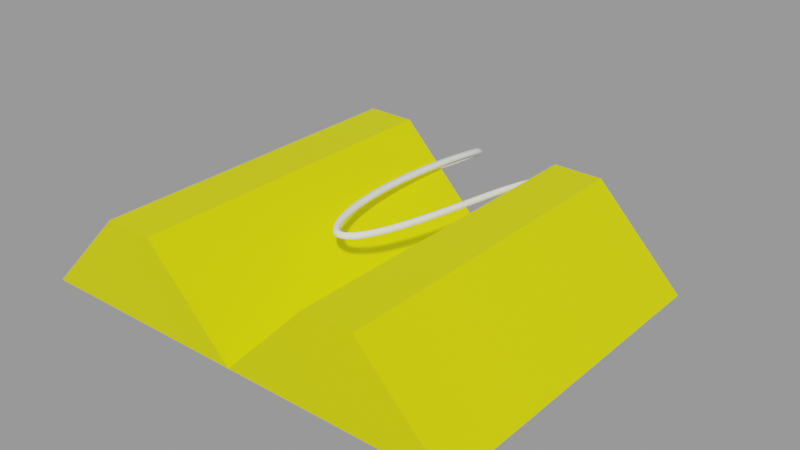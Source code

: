 # Source: chocks-stowed.blend  (saved by Blender 2.83.18; exported with 4.5.12 LTS)
import bpy
from mathutils import Matrix  # noqa: F401  (used for matrix-valued properties, if any)

bpy.ops.wm.read_factory_settings(use_empty=True)
scene = bpy.context.scene
scene.name = 'Empty'

# ---- materials (node trees are filled in below, after node groups)
mat_chockmaterial = bpy.data.materials.new('ChockMaterial')
mat_chockmaterial.use_transparent_shadow = False
mat_stringmaterial = bpy.data.materials.new('StringMaterial')
mat_stringmaterial.use_transparent_shadow = False

# ---- node groups
ng_auto_smooth = bpy.data.node_groups.new('Auto Smooth', 'GeometryNodeTree')
_s = ng_auto_smooth.interface.new_socket(name='Geometry', in_out='OUTPUT', socket_type='NodeSocketGeometry')
_s = ng_auto_smooth.interface.new_socket(name='Geometry', in_out='INPUT', socket_type='NodeSocketGeometry')
_s = ng_auto_smooth.interface.new_socket(name='Angle', in_out='INPUT', socket_type='NodeSocketFloat')
_s.subtype = 'ANGLE'
_s.min_value = 0.0
_s.max_value = 3.142
ng_auto_smooth.is_modifier = True
_N = ng_auto_smooth.nodes; _L = ng_auto_smooth.links
n0 = _N.new('NodeGroupOutput'); n0.name = 'Group Output'; n0.location = (480, -100)
n1 = _N.new('NodeGroupInput'); n1.name = 'Group Input'; n1.location = (-420, -300)
n2 = _N.new('NodeGroupInput'); n2.name = 'Group Input.001'; n2.location = (-60, -100)
n3 = _N.new('GeometryNodeSetShadeSmooth'); n3.name = 'Set Shade Smooth'; n3.location = (120, -100)
n3.domain = 'EDGE'
n4 = _N.new('GeometryNodeSetShadeSmooth'); n4.name = 'Set Shade Smooth.001'; n4.location = (300, -100)
n5 = _N.new('GeometryNodeInputMeshEdgeAngle'); n5.name = 'Edge Angle'; n5.location = (-420, -220)
n6 = _N.new('GeometryNodeInputEdgeSmooth'); n6.name = 'Is Edge Smooth'; n6.location = (-60, -160)
n7 = _N.new('GeometryNodeInputShadeSmooth'); n7.name = 'Is Face Smooth'; n7.location = (-240, -340)
n8 = _N.new('FunctionNodeBooleanMath'); n8.name = 'Boolean Math'; n8.location = (-60, -220)
n9 = _N.new('FunctionNodeCompare'); n9.name = 'Compare'; n9.location = (-240, -180)
n9.operation = 'LESS_EQUAL'
_L.new(n5.outputs[0], n9.inputs[0])
_L.new(n4.outputs[0], n0.inputs[0])
_L.new(n1.outputs[1], n9.inputs[1])
_L.new(n9.outputs[0], n8.inputs[0])
_L.new(n7.outputs[0], n8.inputs[1])
_L.new(n2.outputs[0], n3.inputs[0])
_L.new(n6.outputs[0], n3.inputs[1])
_L.new(n3.outputs[0], n4.inputs[0])
_L.new(n8.outputs[0], n3.inputs[2])
n0.is_active_output = True

# ---- material node trees
mat_chockmaterial.use_nodes = True; mat_chockmaterial.node_tree.nodes.clear()
_N = mat_chockmaterial.node_tree.nodes; _L = mat_chockmaterial.node_tree.links
n0 = _N.new('ShaderNodeBsdfPrincipled'); n0.name = 'Principled BSDF'; n0.location = (10, 300)
n0.distribution = 'GGX'
n0.subsurface_method = 'BURLEY'
n0.inputs[0].default_value = (1.0, 1.0, 0.0, 1.0)
n0.inputs[1].default_value = 0.3
n0.inputs[3].default_value = 1.45
n0.inputs[13].default_value = 0.3
n0.inputs[27].default_value = (0.0, 0.0, 0.0, 1.0)
n0.inputs[28].default_value = 1.0
n1 = _N.new('ShaderNodeOutputMaterial'); n1.name = 'Material Output'; n1.location = (300, 300)
_L.new(n0.outputs[0], n1.inputs[0])
n1.is_active_output = True
mat_stringmaterial.use_nodes = True; mat_stringmaterial.node_tree.nodes.clear()
_N = mat_stringmaterial.node_tree.nodes; _L = mat_stringmaterial.node_tree.links
n0 = _N.new('ShaderNodeBsdfPrincipled'); n0.name = 'Principled BSDF'; n0.location = (10, 300)
n0.distribution = 'GGX'
n0.subsurface_method = 'BURLEY'
n0.inputs[0].default_value = (1.0, 1.0, 1.0, 1.0)
n0.inputs[3].default_value = 1.45
n0.inputs[27].default_value = (0.0, 0.0, 0.0, 1.0)
n0.inputs[28].default_value = 1.0
n1 = _N.new('ShaderNodeOutputMaterial'); n1.name = 'Material Output'; n1.location = (300, 300)
_L.new(n0.outputs[0], n1.inputs[0])
n1.is_active_output = True

# ---- meshes
me_cube_007 = bpy.data.meshes.new('Cube.007')
me_cube_007.from_pydata([(-0.1, -0.15, 0.0), (-0.1, 0.15, 0.0), (0.1, -0.15, 0.0), (0.1, 0.15, 0.0), (0.02188, -0.15, 0.08), (-0.02188, -0.15, 0.08), (-0.02188, 0.15, 0.08), (0.02188, 0.15, 0.08)], [], [(1, 6, 7, 3), (2, 4, 5, 0), (0, 5, 6, 1), (1, 3, 2, 0), (6, 5, 4, 7), (3, 7, 4, 2)])
_uv = me_cube_007.uv_layers.new(name='UVMap')
_uv.uv.foreach_set('vector', [0.375, 0.25, 0.5472, 0.4222, 0.5472, 0.5, 0.375, 0.5, 0.375, 0.75, 0.5472, 0.9222, 0.5472, 1.0, 0.375, 1.0, 0.375, 0.0, 0.5472, 0.0, 0.5472, 0.25, 0.375, 0.25, 0.125, 0.5, 0.375, 0.5, 0.375, 0.75, 0.125, 0.75, 0.5472, 0.25, 0.5472, 0.0, 0.625, 0.0, 0.625, 0.25, 0.375, 0.5, 0.5472, 0.5, 0.5472, 0.75, 0.375, 0.75])
me_cube_007.materials.append(mat_chockmaterial)
me_cube_007.use_remesh_fix_poles = True
me_cube_007.use_remesh_preserve_attributes = False
me_cube_007.use_mirror_vertex_groups = False
me_cube_007.update()
me_cube_009 = bpy.data.meshes.new('Cube.009')
me_cube_009.from_pydata([(-0.1, -0.15, 0.0), (-0.1, 0.15, 0.0), (0.1, -0.15, 0.0), (0.1, 0.15, 0.0), (0.02188, -0.15, 0.08), (-0.02188, -0.15, 0.08), (-0.02188, 0.15, 0.08), (0.02188, 0.15, 0.08)], [], [(1, 6, 7, 3), (2, 4, 5, 0), (0, 5, 6, 1), (1, 3, 2, 0), (6, 5, 4, 7), (3, 7, 4, 2)])
_uv = me_cube_009.uv_layers.new(name='UVMap')
_uv.uv.foreach_set('vector', [0.375, 0.25, 0.5472, 0.4222, 0.5472, 0.5, 0.375, 0.5, 0.375, 0.75, 0.5472, 0.9222, 0.5472, 1.0, 0.375, 1.0, 0.375, 0.0, 0.5472, 0.0, 0.5472, 0.25, 0.375, 0.25, 0.125, 0.5, 0.375, 0.5, 0.375, 0.75, 0.125, 0.75, 0.5472, 0.25, 0.5472, 0.0, 0.625, 0.0, 0.625, 0.25, 0.375, 0.5, 0.5472, 0.5, 0.5472, 0.75, 0.375, 0.75])
me_cube_009.materials.append(mat_chockmaterial)
me_cube_009.use_remesh_fix_poles = True
me_cube_009.use_remesh_preserve_attributes = False
me_cube_009.use_mirror_vertex_groups = False
me_cube_009.update()
me_nurbspath = bpy.data.meshes.new('NurbsPath')
me_nurbspath.from_pydata([(-0.1024, 0.1506, -0.0025), (-0.09755, 0.1495, -0.0025), (-0.09757, 0.1494, 0.0025), (-0.1024, 0.1505, 0.0025), (-0.09813, 0.1701, -0.00226), (-0.09328, 0.1689, -0.002262), (-0.0933, 0.1688, 0.002736), (-0.09816, 0.17, 0.002739), (-0.0937, 0.1866, -0.00158), (-0.08891, 0.1852, -0.001592), (-0.08898, 0.1849, 0.0034), (-0.09377, 0.1864, 0.003412), (-0.08921, 0.2004, -0.0005168), (-0.08452, 0.1987, -0.0005518), (-0.08464, 0.1982, 0.004426), (-0.08934, 0.1999, 0.004461), (-0.08471, 0.2115, 0.0008788), (-0.08016, 0.2095, 0.0007986), (-0.08038, 0.2088, 0.005747), (-0.08493, 0.2108, 0.005828), (-0.08022, 0.2203, 0.002568), (-0.07589, 0.2178, 0.002402), (-0.07625, 0.2169, 0.007296), (-0.08058, 0.2194, 0.007462), (-0.07573, 0.227, 0.004532), (-0.07177, 0.224, 0.004203), (-0.07237, 0.2227, 0.00899), (-0.07633, 0.2257, 0.009319), (-0.07121, 0.2318, 0.006776), (-0.06786, 0.2281, 0.006142), (-0.06886, 0.2264, 0.01073), (-0.07221, 0.2301, 0.01136), (-0.0666, 0.2347, 0.009325), (-0.0642, 0.2304, 0.008163), (-0.06582, 0.2284, 0.01241), (-0.06823, 0.2326, 0.01357), (-0.06201, 0.2356, 0.01213), (-0.06082, 0.2311, 0.01023), (-0.06324, 0.2289, 0.01399), (-0.06443, 0.2334, 0.01589), (-0.05771, 0.2347, 0.01502), (-0.05768, 0.2304, 0.01234), (-0.06086, 0.2283, 0.01558), (-0.06089, 0.2326, 0.01826), (-0.05394, 0.2321, 0.01778), (-0.05475, 0.2284, 0.01448), (-0.05848, 0.2267, 0.01733), (-0.05767, 0.2304, 0.02062), (-0.05072, 0.2283, 0.02035), (-0.05204, 0.2252, 0.01665), (-0.05611, 0.2239, 0.01923), (-0.05479, 0.227, 0.02293), (-0.04797, 0.2236, 0.02276), (-0.04959, 0.221, 0.01881), (-0.05385, 0.22, 0.02121), (-0.05223, 0.2225, 0.02517), (-0.0456, 0.2179, 0.02504), (-0.0474, 0.2157, 0.02092), (-0.05177, 0.215, 0.02322), (-0.04998, 0.2172, 0.02734), (-0.04357, 0.2115, 0.0272), (-0.04547, 0.2097, 0.02296), (-0.04991, 0.2091, 0.02519), (-0.04801, 0.211, 0.02943), (-0.04183, 0.2045, 0.02923), (-0.0438, 0.2029, 0.02492), (-0.04828, 0.2025, 0.0271), (-0.04631, 0.2041, 0.03142), (-0.04037, 0.1968, 0.03115), (-0.04237, 0.1955, 0.02678), (-0.04688, 0.1952, 0.02893), (-0.04487, 0.1966, 0.0333), (-0.03913, 0.1887, 0.03295), (-0.04117, 0.1875, 0.02854), (-0.04569, 0.1873, 0.03067), (-0.04365, 0.1885, 0.03508), (-0.0381, 0.1801, 0.03463), (-0.04015, 0.179, 0.03019), (-0.04468, 0.1789, 0.03231), (-0.04263, 0.18, 0.03675), (-0.03723, 0.1711, 0.0362), (-0.03929, 0.1702, 0.03174), (-0.04382, 0.1701, 0.03385), (-0.04176, 0.1711, 0.03831), (-0.03648, 0.1618, 0.03767), (-0.03855, 0.161, 0.03319), (-0.04309, 0.161, 0.0353), (-0.04101, 0.1618, 0.03977), (-0.03581, 0.1522, 0.03903), (-0.03789, 0.1515, 0.03454), (-0.04243, 0.1515, 0.03664), (-0.04035, 0.1522, 0.04113), (-0.03521, 0.1425, 0.04029), (-0.03729, 0.1418, 0.03579), (-0.04182, 0.1418, 0.0379), (-0.03974, 0.1424, 0.04239), (-0.03462, 0.1325, 0.04145), (-0.03671, 0.1319, 0.03695), (-0.04124, 0.1319, 0.03906), (-0.03916, 0.1325, 0.04356), (-0.03403, 0.1225, 0.04253), (-0.03612, 0.1219, 0.03803), (-0.04065, 0.1218, 0.04014), (-0.03857, 0.1224, 0.04464), (-0.03342, 0.1124, 0.04352), (-0.03551, 0.1118, 0.03902), (-0.04004, 0.1117, 0.04113), (-0.03795, 0.1123, 0.04563), (-0.03275, 0.1023, 0.04443), (-0.03484, 0.1017, 0.03992), (-0.03937, 0.1016, 0.04204), (-0.03728, 0.1021, 0.04655), (-0.03201, 0.0922, 0.04526), (-0.03411, 0.09168, 0.04075), (-0.03863, 0.0915, 0.04287), (-0.03654, 0.09202, 0.04738), (-0.03119, 0.08225, 0.04602), (-0.03329, 0.08174, 0.0415), (-0.03781, 0.0815, 0.04363), (-0.03571, 0.08201, 0.04814), (-0.03027, 0.07246, 0.0467), (-0.03237, 0.07195, 0.04219), (-0.03688, 0.07163, 0.04432), (-0.03479, 0.07215, 0.04883), (-0.02924, 0.06287, 0.04732), (-0.03134, 0.06235, 0.0428), (-0.03584, 0.06196, 0.04494), (-0.03375, 0.06248, 0.04945), (-0.0281, 0.05353, 0.04787), (-0.03019, 0.053, 0.04336), (-0.03468, 0.05253, 0.0455), (-0.03259, 0.05306, 0.05001), (-0.02682, 0.04449, 0.04836), (-0.02891, 0.04394, 0.04385), (-0.03339, 0.04338, 0.04599), (-0.03131, 0.04393, 0.0505), (-0.02543, 0.0358, 0.0488), (-0.02751, 0.03523, 0.04429), (-0.03198, 0.03456, 0.04644), (-0.02989, 0.03514, 0.05095), (-0.0239, 0.02752, 0.04918), (-0.02598, 0.02691, 0.04467), (-0.03042, 0.02613, 0.04683), (-0.02835, 0.02674, 0.05133), (-0.02225, 0.01967, 0.04951), (-0.02432, 0.01902, 0.04501), (-0.02874, 0.01811, 0.04717), (-0.02667, 0.01876, 0.05167), (-0.02049, 0.01231, 0.0498), (-0.02255, 0.01161, 0.0453), (-0.02693, 0.01057, 0.04747), (-0.02487, 0.01127, 0.05197), (-0.01862, 0.005497, 0.05005), (-0.02066, 0.004736, 0.04555), (-0.025, 0.003531, 0.04772), (-0.02296, 0.004292, 0.05222), (-0.01665, -0.0007375, 0.05027), (-0.01866, -0.001572, 0.04577), (-0.02294, -0.00296, 0.04794), (-0.02093, -0.002125, 0.05244), (-0.0146, -0.006343, 0.05044), (-0.01658, -0.007268, 0.04595), (-0.02078, -0.008868, 0.04813), (-0.0188, -0.007943, 0.05263), (-0.01249, -0.01128, 0.05059), (-0.01442, -0.01231, 0.0461), (-0.01852, -0.01417, 0.04829), (-0.01658, -0.01313, 0.05278), (-0.01034, -0.0155, 0.05071), (-0.0122, -0.01667, 0.04622), (-0.01614, -0.01883, 0.04842), (-0.01428, -0.01766, 0.05291), (-0.008187, -0.01897, 0.0508), (-0.009943, -0.02032, 0.04632), (-0.01364, -0.02285, 0.04853), (-0.01189, -0.0215, 0.05301), (-0.006081, -0.02166, 0.05087), (-0.007666, -0.02322, 0.0464), (-0.011, -0.0262, 0.04862), (-0.009418, -0.02464, 0.0531), (-0.00409, -0.02355, 0.05092), (-0.005405, -0.02536, 0.04645), (-0.008169, -0.02887, 0.04868), (-0.006854, -0.02706, 0.05316), (-0.002297, -0.02468, 0.05095), (-0.003195, -0.02675, 0.04648), (-0.005081, -0.03079, 0.04873), (-0.004183, -0.02873, 0.0532), (-0.0007294, -0.02518, 0.05096), (-0.001053, -0.02742, 0.0465), (-0.001733, -0.03183, 0.04876), (-0.00141, -0.02959, 0.05322), (0.0007295, -0.02518, 0.05096), (0.001053, -0.02742, 0.0465), (0.001734, -0.03183, 0.04876), (0.00141, -0.02959, 0.05322), (0.002297, -0.02468, 0.05095), (0.003195, -0.02675, 0.04648), (0.005081, -0.03079, 0.04873), (0.004183, -0.02873, 0.0532), (0.00409, -0.02355, 0.05092), (0.005405, -0.02536, 0.04645), (0.008169, -0.02887, 0.04868), (0.006854, -0.02706, 0.05316), (0.006081, -0.02166, 0.05087), (0.007666, -0.02322, 0.0464), (0.011, -0.0262, 0.04862), (0.009418, -0.02464, 0.0531), (0.008187, -0.01897, 0.0508), (0.009943, -0.02032, 0.04632), (0.01364, -0.02285, 0.04853), (0.01189, -0.0215, 0.05301), (0.01034, -0.0155, 0.05071), (0.0122, -0.01667, 0.04622), (0.01614, -0.01883, 0.04842), (0.01428, -0.01766, 0.05291), (0.01249, -0.01128, 0.05059), (0.01442, -0.01231, 0.0461), (0.01852, -0.01417, 0.04829), (0.01658, -0.01313, 0.05278), (0.0146, -0.006343, 0.05044), (0.01658, -0.007268, 0.04595), (0.02078, -0.008868, 0.04813), (0.0188, -0.007942, 0.05263), (0.01665, -0.0007374, 0.05027), (0.01866, -0.001572, 0.04577), (0.02294, -0.002959, 0.04794), (0.02093, -0.002124, 0.05244), (0.01862, 0.005497, 0.05005), (0.02066, 0.004736, 0.04555), (0.025, 0.003531, 0.04772), (0.02296, 0.004292, 0.05222), (0.02049, 0.01232, 0.0498), (0.02255, 0.01161, 0.0453), (0.02693, 0.01057, 0.04747), (0.02487, 0.01127, 0.05197), (0.02225, 0.01967, 0.04951), (0.02432, 0.01902, 0.04501), (0.02874, 0.01811, 0.04717), (0.02667, 0.01876, 0.05167), (0.0239, 0.02752, 0.04918), (0.02598, 0.02691, 0.04467), (0.03042, 0.02613, 0.04683), (0.02835, 0.02674, 0.05133), (0.02543, 0.0358, 0.0488), (0.02751, 0.03523, 0.04429), (0.03198, 0.03456, 0.04644), (0.02989, 0.03514, 0.05095), (0.02682, 0.04449, 0.04836), (0.02891, 0.04394, 0.04385), (0.03339, 0.04338, 0.04599), (0.03131, 0.04393, 0.0505), (0.0281, 0.05353, 0.04787), (0.03019, 0.053, 0.04336), (0.03468, 0.05253, 0.0455), (0.03259, 0.05306, 0.05001), (0.02924, 0.06287, 0.04732), (0.03134, 0.06235, 0.0428), (0.03584, 0.06196, 0.04494), (0.03375, 0.06248, 0.04945), (0.03027, 0.07246, 0.0467), (0.03237, 0.07195, 0.04219), (0.03688, 0.07163, 0.04432), (0.03479, 0.07215, 0.04883), (0.03119, 0.08225, 0.04602), (0.03329, 0.08174, 0.0415), (0.03781, 0.0815, 0.04363), (0.03571, 0.08201, 0.04814), (0.03201, 0.0922, 0.04526), (0.03411, 0.09168, 0.04075), (0.03863, 0.0915, 0.04287), (0.03654, 0.09202, 0.04738), (0.03275, 0.1023, 0.04443), (0.03484, 0.1017, 0.03992), (0.03937, 0.1016, 0.04204), (0.03728, 0.1021, 0.04655), (0.03342, 0.1124, 0.04352), (0.03551, 0.1118, 0.03902), (0.04004, 0.1117, 0.04113), (0.03795, 0.1123, 0.04563), (0.03403, 0.1225, 0.04253), (0.03612, 0.1219, 0.03803), (0.04065, 0.1218, 0.04014), (0.03857, 0.1224, 0.04464), (0.03462, 0.1325, 0.04145), (0.03671, 0.1319, 0.03695), (0.04124, 0.1319, 0.03906), (0.03916, 0.1325, 0.04356), (0.03521, 0.1425, 0.04029), (0.03729, 0.1418, 0.03579), (0.04182, 0.1418, 0.0379), (0.03974, 0.1424, 0.04239), (0.03581, 0.1522, 0.03903), (0.03789, 0.1515, 0.03454), (0.04243, 0.1515, 0.03664), (0.04035, 0.1522, 0.04113), (0.03648, 0.1618, 0.03767), (0.03855, 0.161, 0.03319), (0.04309, 0.161, 0.0353), (0.04101, 0.1618, 0.03977), (0.03723, 0.1711, 0.0362), (0.03929, 0.1702, 0.03174), (0.04382, 0.1701, 0.03385), (0.04176, 0.1711, 0.03831), (0.0381, 0.1801, 0.03463), (0.04015, 0.179, 0.03019), (0.04468, 0.1789, 0.03231), (0.04263, 0.18, 0.03675), (0.03913, 0.1887, 0.03295), (0.04117, 0.1875, 0.02854), (0.04569, 0.1873, 0.03067), (0.04365, 0.1885, 0.03508), (0.04037, 0.1968, 0.03115), (0.04237, 0.1955, 0.02678), (0.04688, 0.1952, 0.02893), (0.04487, 0.1966, 0.0333), (0.04183, 0.2045, 0.02923), (0.0438, 0.2029, 0.02492), (0.04828, 0.2025, 0.0271), (0.04631, 0.2041, 0.03142), (0.04357, 0.2115, 0.0272), (0.04547, 0.2097, 0.02296), (0.04991, 0.2091, 0.02519), (0.04801, 0.211, 0.02943), (0.0456, 0.2179, 0.02504), (0.0474, 0.2157, 0.02092), (0.05177, 0.215, 0.02322), (0.04998, 0.2172, 0.02734), (0.04797, 0.2236, 0.02276), (0.04959, 0.221, 0.01881), (0.05385, 0.22, 0.02121), (0.05223, 0.2225, 0.02517), (0.05072, 0.2283, 0.02035), (0.05204, 0.2252, 0.01665), (0.05611, 0.2239, 0.01923), (0.05479, 0.227, 0.02293), (0.05394, 0.2321, 0.01778), (0.05475, 0.2284, 0.01448), (0.05848, 0.2267, 0.01733), (0.05767, 0.2304, 0.02062), (0.05771, 0.2347, 0.01502), (0.05768, 0.2304, 0.01234), (0.06086, 0.2283, 0.01558), (0.06089, 0.2326, 0.01826), (0.06201, 0.2356, 0.01213), (0.06082, 0.2311, 0.01023), (0.06324, 0.2289, 0.01399), (0.06443, 0.2334, 0.01589), (0.0666, 0.2347, 0.009325), (0.0642, 0.2304, 0.008163), (0.06582, 0.2284, 0.01241), (0.06823, 0.2326, 0.01357), (0.07121, 0.2318, 0.006776), (0.06786, 0.2281, 0.006142), (0.06886, 0.2264, 0.01073), (0.07221, 0.2301, 0.01136), (0.07573, 0.227, 0.004532), (0.07177, 0.224, 0.004203), (0.07237, 0.2227, 0.00899), (0.07633, 0.2257, 0.00932), (0.08022, 0.2203, 0.002568), (0.07589, 0.2178, 0.002402), (0.07625, 0.2169, 0.007296), (0.08058, 0.2194, 0.007462), (0.08471, 0.2115, 0.0008788), (0.08016, 0.2095, 0.0007987), (0.08038, 0.2088, 0.005748), (0.08493, 0.2108, 0.005828), (0.08921, 0.2004, -0.0005168), (0.08452, 0.1987, -0.0005518), (0.08464, 0.1982, 0.004426), (0.08934, 0.1999, 0.004461), (0.0937, 0.1866, -0.00158), (0.08891, 0.1852, -0.001592), (0.08898, 0.1849, 0.0034), (0.09377, 0.1864, 0.003412), (0.09813, 0.1701, -0.00226), (0.09328, 0.1689, -0.002262), (0.0933, 0.1688, 0.002736), (0.09816, 0.17, 0.002739), (0.1024, 0.1506, -0.0025), (0.09755, 0.1495, -0.0025), (0.09756, 0.1494, 0.0025), (0.1024, 0.1505, 0.0025), (-0.1014, 0.1554, -0.00244), (-0.09648, 0.1543, -0.00244), (-0.09649, 0.1543, 0.002559), (-0.1014, 0.1554, 0.002559), (-0.1003, 0.1603, -0.002381), (-0.09541, 0.1592, -0.002381), (-0.09542, 0.1591, 0.002619), (-0.1003, 0.1602, 0.002619), (-0.09922, 0.1651, -0.002321), (-0.09434, 0.1641, -0.002321), (-0.09435, 0.164, 0.002679), (-0.09924, 0.1651, 0.002679), (-0.09702, 0.1743, -0.002089), (-0.09219, 0.173, -0.002095), (-0.09223, 0.1728, 0.002901), (-0.09706, 0.1741, 0.002907), (-0.09592, 0.1783, -0.001921), (-0.09109, 0.1771, -0.001927), (-0.09114, 0.1769, 0.003069), (-0.09597, 0.1782, 0.003075), (-0.09483, 0.1824, -0.001753), (-0.09, 0.1811, -0.001759), (-0.09004, 0.181, 0.003237), (-0.09487, 0.1822, 0.003243), (-0.0922, 0.1912, -0.001224), (-0.08745, 0.1897, -0.001245), (-0.08754, 0.1893, 0.003741), (-0.09229, 0.1909, 0.003762), (-0.09073, 0.1957, -0.0008763), (-0.08598, 0.1942, -0.0008973), (-0.08607, 0.1938, 0.004089), (-0.09082, 0.1954, 0.00411), (-0.0877, 0.2041, -4.959e-05), (-0.08306, 0.2023, -0.0001022), (-0.08323, 0.2017, 0.004864), (-0.08787, 0.2036, 0.004917), (-0.08624, 0.2077, 0.0004033), (-0.0816, 0.2059, 0.0003507), (-0.08177, 0.2053, 0.005317), (-0.08641, 0.2072, 0.00537), (-0.08248, 0.2159, 0.001715), (-0.07802, 0.2137, 0.001602), (-0.0783, 0.2129, 0.00653), (-0.08276, 0.2151, 0.006643), (-0.078, 0.2237, 0.003534), (-0.07382, 0.2209, 0.003306), (-0.07428, 0.2198, 0.008159), (-0.07846, 0.2226, 0.008387), (-0.07352, 0.2294, 0.005625), (-0.0698, 0.2261, 0.005178), (-0.07057, 0.2246, 0.009889), (-0.07428, 0.2279, 0.01034), (-0.04932, 0.2259, 0.02158), (-0.05082, 0.2231, 0.01772), (-0.05501, 0.222, 0.0202), (-0.05351, 0.2248, 0.02405), (-0.04677, 0.2207, 0.02391), (-0.0485, 0.2184, 0.01986), (-0.05282, 0.2175, 0.0222), (-0.0511, 0.2199, 0.02626), (-0.04458, 0.2147, 0.02613), (-0.04643, 0.2127, 0.02194), (-0.05085, 0.2121, 0.0242), (-0.04899, 0.2141, 0.02839), (-0.0427, 0.208, 0.02822), (-0.04464, 0.2063, 0.02394), (-0.0491, 0.2058, 0.02614), (-0.04716, 0.2075, 0.03042), (-0.0411, 0.2007, 0.03019), (-0.04309, 0.1992, 0.02585), (-0.04758, 0.1989, 0.02802), (-0.04559, 0.2003, 0.03236), (-0.03975, 0.1928, 0.03205), (-0.04177, 0.1915, 0.02766), (-0.04628, 0.1913, 0.0298), (-0.04426, 0.1925, 0.03419), (-0.03861, 0.1844, 0.03379), (-0.04066, 0.1833, 0.02937), (-0.04518, 0.1831, 0.03149), (-0.04314, 0.1842, 0.03592), (-0.03766, 0.1756, 0.03542), (-0.03972, 0.1746, 0.03097), (-0.04425, 0.1745, 0.03308), (-0.04219, 0.1755, 0.03753), (-0.03685, 0.1665, 0.03693), (-0.03892, 0.1656, 0.03247), (-0.04346, 0.1656, 0.03457), (-0.04139, 0.1664, 0.03904), (-0.03615, 0.157, 0.03835), (-0.03822, 0.1562, 0.03386), (-0.04276, 0.1562, 0.03597), (-0.04068, 0.157, 0.04045), (-0.03551, 0.1473, 0.03966), (-0.03759, 0.1466, 0.03517), (-0.04213, 0.1466, 0.03727), (-0.04005, 0.1473, 0.04176), (-0.03501, 0.1391, 0.04068), (-0.0371, 0.1385, 0.03618), (-0.04163, 0.1385, 0.03828), (-0.03955, 0.1391, 0.04278), (-0.03482, 0.1358, 0.04107), (-0.0369, 0.1352, 0.03657), (-0.04144, 0.1352, 0.03867), (-0.03935, 0.1358, 0.04317), (-0.03442, 0.1292, 0.04181), (-0.03651, 0.1286, 0.03731), (-0.04105, 0.1285, 0.03942), (-0.03896, 0.1291, 0.04392), (-0.03423, 0.1258, 0.04217), (-0.03632, 0.1252, 0.03767), (-0.04085, 0.1252, 0.03978), (-0.03876, 0.1258, 0.04428), (-0.03383, 0.1191, 0.04286), (-0.03592, 0.1185, 0.03836), (-0.04045, 0.1185, 0.04047), (-0.03836, 0.119, 0.04497), (-0.03362, 0.1157, 0.04319), (-0.03571, 0.1152, 0.03869), (-0.04024, 0.1151, 0.0408), (-0.03815, 0.1157, 0.0453), (-0.03319, 0.109, 0.04383), (-0.03528, 0.1084, 0.03932), (-0.03981, 0.1083, 0.04143), (-0.03772, 0.1089, 0.04594), (-0.03297, 0.1056, 0.04413), (-0.03506, 0.1051, 0.03962), (-0.03959, 0.105, 0.04173), (-0.0375, 0.1055, 0.04624), (-0.0325, 0.09891, 0.04471), (-0.0346, 0.09838, 0.0402), (-0.03912, 0.09823, 0.04232), (-0.03703, 0.09875, 0.04683), (-0.03226, 0.09555, 0.04498), (-0.03435, 0.09502, 0.04047), (-0.03888, 0.09487, 0.04259), (-0.03678, 0.09539, 0.0471), (-0.03174, 0.08889, 0.04551), (-0.03383, 0.08838, 0.041), (-0.03836, 0.08816, 0.04312), (-0.03626, 0.08868, 0.04763), (-0.03147, 0.08556, 0.04576), (-0.03356, 0.08505, 0.04125), (-0.03808, 0.08484, 0.04338), (-0.03599, 0.08535, 0.04789), (-0.03073, 0.07735, 0.04636), (-0.03283, 0.07684, 0.04185), (-0.03734, 0.07657, 0.04397), (-0.03525, 0.07708, 0.04848), (-0.02976, 0.06766, 0.04701), (-0.03185, 0.06715, 0.0425), (-0.03636, 0.0668, 0.04463), (-0.03427, 0.06731, 0.04914), (-0.02867, 0.0582, 0.04759), (-0.03076, 0.05767, 0.04308), (-0.03526, 0.05725, 0.04522), (-0.03317, 0.05777, 0.04973), (-0.02746, 0.04901, 0.04811), (-0.02955, 0.04847, 0.0436), (-0.03404, 0.04795, 0.04575), (-0.03195, 0.04849, 0.05026), (-0.02612, 0.04015, 0.04858), (-0.02821, 0.03958, 0.04407), (-0.03269, 0.03897, 0.04622), (-0.0306, 0.03953, 0.05072), (-0.02466, 0.03166, 0.04899), (-0.02675, 0.03107, 0.04448), (-0.0312, 0.03035, 0.04663), (-0.02912, 0.03094, 0.05114), (-0.02308, 0.02359, 0.04935), (-0.02515, 0.02296, 0.04484), (-0.02958, 0.02212, 0.047), (-0.02751, 0.02275, 0.0515), (-0.02137, 0.01599, 0.04966), (-0.02343, 0.01532, 0.04516), (-0.02784, 0.01434, 0.04732), (-0.02577, 0.01502, 0.05182), (-0.01955, 0.008902, 0.04993), (-0.0216, 0.008174, 0.04543), (-0.02596, 0.007054, 0.0476), (-0.02391, 0.007781, 0.0521), (-0.01763, 0.002374, 0.05016), (-0.01966, 0.00158, 0.04566), (-0.02397, 0.0002909, 0.04783), (-0.02194, 0.001085, 0.05233), (-0.01562, -0.003547, 0.05035), (-0.01762, -0.004423, 0.04586), (-0.02187, -0.005907, 0.04804), (-0.01986, -0.005031, 0.05254), (-0.01354, -0.008819, 0.05052), (-0.0155, -0.009794, 0.04602), (-0.01966, -0.01151, 0.04821), (-0.01769, -0.01053, 0.0527), (0.01354, -0.008819, 0.05052), (0.0155, -0.009794, 0.04602), (0.01966, -0.01151, 0.04821), (0.01769, -0.01053, 0.0527), (0.01562, -0.003547, 0.05035), (0.01762, -0.004422, 0.04586), (0.02187, -0.005906, 0.04804), (0.01987, -0.005031, 0.05254), (0.01763, 0.002375, 0.05016), (0.01966, 0.00158, 0.04566), (0.02397, 0.0002911, 0.04783), (0.02194, 0.001085, 0.05233), (0.01955, 0.008902, 0.04993), (0.0216, 0.008174, 0.04543), (0.02596, 0.007054, 0.0476), (0.02391, 0.007782, 0.0521), (0.02137, 0.01599, 0.04966), (0.02343, 0.01532, 0.04516), (0.02784, 0.01434, 0.04732), (0.02577, 0.01502, 0.05182), (0.02308, 0.02359, 0.04935), (0.02515, 0.02296, 0.04484), (0.02958, 0.02212, 0.047), (0.02751, 0.02275, 0.0515), (0.02466, 0.03166, 0.04899), (0.02675, 0.03107, 0.04448), (0.0312, 0.03035, 0.04663), (0.02912, 0.03094, 0.05114), (0.02612, 0.04015, 0.04858), (0.02821, 0.03958, 0.04407), (0.03269, 0.03897, 0.04622), (0.0306, 0.03953, 0.05072), (0.02746, 0.04901, 0.04811), (0.02955, 0.04847, 0.0436), (0.03404, 0.04795, 0.04575), (0.03195, 0.04849, 0.05026), (0.02867, 0.0582, 0.04759), (0.03076, 0.05767, 0.04308), (0.03526, 0.05725, 0.04522), (0.03317, 0.05777, 0.04973), (0.02976, 0.06766, 0.04701), (0.03185, 0.06715, 0.0425), (0.03636, 0.0668, 0.04463), (0.03427, 0.06731, 0.04914), (0.03073, 0.07736, 0.04636), (0.03283, 0.07684, 0.04185), (0.03734, 0.07657, 0.04397), (0.03525, 0.07708, 0.04848), (0.03147, 0.08557, 0.04576), (0.03356, 0.08505, 0.04125), (0.03808, 0.08484, 0.04338), (0.03599, 0.08535, 0.04789), (0.03174, 0.08889, 0.04551), (0.03383, 0.08838, 0.041), (0.03836, 0.08816, 0.04312), (0.03626, 0.08868, 0.04763), (0.03226, 0.09555, 0.04498), (0.03435, 0.09503, 0.04047), (0.03888, 0.09487, 0.04259), (0.03678, 0.09539, 0.0471), (0.0325, 0.09891, 0.04471), (0.0346, 0.09838, 0.0402), (0.03912, 0.09823, 0.04232), (0.03703, 0.09875, 0.04683), (0.03297, 0.1056, 0.04413), (0.03506, 0.1051, 0.03962), (0.03959, 0.105, 0.04173), (0.0375, 0.1055, 0.04624), (0.03319, 0.109, 0.04383), (0.03528, 0.1084, 0.03932), (0.03981, 0.1083, 0.04143), (0.03772, 0.1089, 0.04594), (0.03362, 0.1157, 0.04319), (0.03571, 0.1152, 0.03869), (0.04024, 0.1151, 0.0408), (0.03815, 0.1157, 0.0453), (0.03383, 0.1191, 0.04286), (0.03592, 0.1185, 0.03836), (0.04045, 0.1185, 0.04047), (0.03836, 0.119, 0.04497), (0.03423, 0.1258, 0.04217), (0.03632, 0.1252, 0.03767), (0.04085, 0.1252, 0.03978), (0.03876, 0.1258, 0.04428), (0.03442, 0.1292, 0.04181), (0.03651, 0.1286, 0.03731), (0.04105, 0.1285, 0.03942), (0.03896, 0.1291, 0.04392), (0.03482, 0.1358, 0.04107), (0.0369, 0.1352, 0.03657), (0.04144, 0.1352, 0.03867), (0.03935, 0.1358, 0.04317), (0.03501, 0.1391, 0.04068), (0.0371, 0.1385, 0.03618), (0.04163, 0.1385, 0.03828), (0.03955, 0.1391, 0.04278), (0.03551, 0.1473, 0.03966), (0.03759, 0.1466, 0.03517), (0.04213, 0.1466, 0.03727), (0.04005, 0.1473, 0.04176), (0.03615, 0.157, 0.03835), (0.03822, 0.1562, 0.03386), (0.04276, 0.1562, 0.03597), (0.04068, 0.157, 0.04045), (0.03685, 0.1665, 0.03693), (0.03892, 0.1656, 0.03247), (0.04346, 0.1656, 0.03457), (0.04139, 0.1664, 0.03904), (0.03766, 0.1756, 0.03542), (0.03972, 0.1746, 0.03097), (0.04425, 0.1745, 0.03308), (0.04219, 0.1755, 0.03753), (0.03861, 0.1844, 0.03379), (0.04066, 0.1833, 0.02937), (0.04518, 0.1831, 0.03149), (0.04314, 0.1842, 0.03592), (0.03975, 0.1928, 0.03205), (0.04177, 0.1915, 0.02766), (0.04628, 0.1913, 0.0298), (0.04426, 0.1925, 0.03419), (0.0411, 0.2007, 0.03019), (0.04309, 0.1992, 0.02585), (0.04758, 0.1989, 0.02802), (0.04559, 0.2003, 0.03236), (0.0427, 0.208, 0.02822), (0.04464, 0.2063, 0.02394), (0.0491, 0.2058, 0.02614), (0.04716, 0.2075, 0.03042), (0.04458, 0.2147, 0.02613), (0.04643, 0.2127, 0.02194), (0.05085, 0.2121, 0.0242), (0.04899, 0.2141, 0.02839), (0.04677, 0.2207, 0.02391), (0.0485, 0.2184, 0.01986), (0.05282, 0.2175, 0.0222), (0.0511, 0.2199, 0.02626), (0.04932, 0.2259, 0.02158), (0.05082, 0.2231, 0.01772), (0.05501, 0.222, 0.0202), (0.05351, 0.2248, 0.02405), (0.07352, 0.2294, 0.005625), (0.0698, 0.2261, 0.005178), (0.07057, 0.2246, 0.009889), (0.07428, 0.2279, 0.01034), (0.078, 0.2237, 0.003534), (0.07382, 0.2209, 0.003306), (0.07428, 0.2198, 0.008159), (0.07846, 0.2226, 0.008387), (0.08248, 0.2159, 0.001716), (0.07802, 0.2137, 0.001602), (0.0783, 0.2129, 0.00653), (0.08276, 0.2151, 0.006643), (0.08624, 0.2077, 0.0004033), (0.0816, 0.2059, 0.0003507), (0.08177, 0.2053, 0.005317), (0.08641, 0.2072, 0.00537), (0.0877, 0.2041, -4.956e-05), (0.08306, 0.2023, -0.0001021), (0.08323, 0.2017, 0.004864), (0.08787, 0.2036, 0.004917), (0.09073, 0.1957, -0.0008763), (0.08598, 0.1942, -0.0008973), (0.08607, 0.1938, 0.004089), (0.09082, 0.1954, 0.00411), (0.0922, 0.1912, -0.001224), (0.08745, 0.1897, -0.001245), (0.08754, 0.1893, 0.003741), (0.09229, 0.1909, 0.003762), (0.09483, 0.1824, -0.001753), (0.09, 0.1811, -0.001759), (0.09004, 0.181, 0.003237), (0.09487, 0.1822, 0.003243), (0.09592, 0.1783, -0.001921), (0.09109, 0.1771, -0.001927), (0.09114, 0.1769, 0.003069), (0.09597, 0.1782, 0.003075), (0.09702, 0.1743, -0.002089), (0.09219, 0.173, -0.002095), (0.09223, 0.1728, 0.002901), (0.09706, 0.1741, 0.002907), (0.09922, 0.1651, -0.002321), (0.09434, 0.1641, -0.002321), (0.09435, 0.164, 0.002679), (0.09924, 0.1651, 0.002679), (0.1003, 0.1603, -0.002381), (0.09541, 0.1592, -0.002381), (0.09542, 0.1591, 0.002619), (0.1003, 0.1602, 0.002619), (0.1014, 0.1554, -0.00244), (0.09648, 0.1543, -0.00244), (0.09649, 0.1543, 0.002559), (0.1014, 0.1554, 0.002559)], [], [(0, 1, 2, 3), (383, 382, 381, 380), (384, 385, 1, 0), (385, 386, 2, 1), (386, 387, 3, 2), (387, 384, 0, 3), (388, 389, 385, 384), (389, 390, 386, 385), (390, 391, 387, 386), (391, 388, 384, 387), (392, 393, 389, 388), (393, 394, 390, 389), (394, 395, 391, 390), (395, 392, 388, 391), (4, 5, 393, 392), (5, 6, 394, 393), (6, 7, 395, 394), (7, 4, 392, 395), (396, 397, 5, 4), (397, 398, 6, 5), (398, 399, 7, 6), (399, 396, 4, 7), (400, 401, 397, 396), (401, 402, 398, 397), (402, 403, 399, 398), (403, 400, 396, 399), (404, 405, 401, 400), (405, 406, 402, 401), (406, 407, 403, 402), (407, 404, 400, 403), (8, 9, 405, 404), (9, 10, 406, 405), (10, 11, 407, 406), (11, 8, 404, 407), (408, 409, 9, 8), (409, 410, 10, 9), (410, 411, 11, 10), (411, 408, 8, 11), (412, 413, 409, 408), (413, 414, 410, 409), (414, 415, 411, 410), (415, 412, 408, 411), (12, 13, 413, 412), (13, 14, 414, 413), (14, 15, 415, 414), (15, 12, 412, 415), (416, 417, 13, 12), (417, 418, 14, 13), (418, 419, 15, 14), (419, 416, 12, 15), (420, 421, 417, 416), (421, 422, 418, 417), (422, 423, 419, 418), (423, 420, 416, 419), (16, 17, 421, 420), (17, 18, 422, 421), (18, 19, 423, 422), (19, 16, 420, 423), (424, 425, 17, 16), (425, 426, 18, 17), (426, 427, 19, 18), (427, 424, 16, 19), (20, 21, 425, 424), (21, 22, 426, 425), (22, 23, 427, 426), (23, 20, 424, 427), (428, 429, 21, 20), (429, 430, 22, 21), (430, 431, 23, 22), (431, 428, 20, 23), (24, 25, 429, 428), (25, 26, 430, 429), (26, 27, 431, 430), (27, 24, 428, 431), (432, 433, 25, 24), (433, 434, 26, 25), (434, 435, 27, 26), (435, 432, 24, 27), (28, 29, 433, 432), (29, 30, 434, 433), (30, 31, 435, 434), (31, 28, 432, 435), (32, 33, 29, 28), (33, 34, 30, 29), (34, 35, 31, 30), (35, 32, 28, 31), (36, 37, 33, 32), (37, 38, 34, 33), (38, 39, 35, 34), (39, 36, 32, 35), (40, 41, 37, 36), (41, 42, 38, 37), (42, 43, 39, 38), (43, 40, 36, 39), (44, 45, 41, 40), (45, 46, 42, 41), (46, 47, 43, 42), (47, 44, 40, 43), (48, 49, 45, 44), (49, 50, 46, 45), (50, 51, 47, 46), (51, 48, 44, 47), (436, 437, 49, 48), (437, 438, 50, 49), (438, 439, 51, 50), (439, 436, 48, 51), (52, 53, 437, 436), (53, 54, 438, 437), (54, 55, 439, 438), (55, 52, 436, 439), (440, 441, 53, 52), (441, 442, 54, 53), (442, 443, 55, 54), (443, 440, 52, 55), (56, 57, 441, 440), (57, 58, 442, 441), (58, 59, 443, 442), (59, 56, 440, 443), (444, 445, 57, 56), (445, 446, 58, 57), (446, 447, 59, 58), (447, 444, 56, 59), (60, 61, 445, 444), (61, 62, 446, 445), (62, 63, 447, 446), (63, 60, 444, 447), (448, 449, 61, 60), (449, 450, 62, 61), (450, 451, 63, 62), (451, 448, 60, 63), (64, 65, 449, 448), (65, 66, 450, 449), (66, 67, 451, 450), (67, 64, 448, 451), (452, 453, 65, 64), (453, 454, 66, 65), (454, 455, 67, 66), (455, 452, 64, 67), (68, 69, 453, 452), (69, 70, 454, 453), (70, 71, 455, 454), (71, 68, 452, 455), (456, 457, 69, 68), (457, 458, 70, 69), (458, 459, 71, 70), (459, 456, 68, 71), (72, 73, 457, 456), (73, 74, 458, 457), (74, 75, 459, 458), (75, 72, 456, 459), (460, 461, 73, 72), (461, 462, 74, 73), (462, 463, 75, 74), (463, 460, 72, 75), (76, 77, 461, 460), (77, 78, 462, 461), (78, 79, 463, 462), (79, 76, 460, 463), (464, 465, 77, 76), (465, 466, 78, 77), (466, 467, 79, 78), (467, 464, 76, 79), (80, 81, 465, 464), (81, 82, 466, 465), (82, 83, 467, 466), (83, 80, 464, 467), (468, 469, 81, 80), (469, 470, 82, 81), (470, 471, 83, 82), (471, 468, 80, 83), (84, 85, 469, 468), (85, 86, 470, 469), (86, 87, 471, 470), (87, 84, 468, 471), (472, 473, 85, 84), (473, 474, 86, 85), (474, 475, 87, 86), (475, 472, 84, 87), (88, 89, 473, 472), (89, 90, 474, 473), (90, 91, 475, 474), (91, 88, 472, 475), (476, 477, 89, 88), (477, 478, 90, 89), (478, 479, 91, 90), (479, 476, 88, 91), (92, 93, 477, 476), (93, 94, 478, 477), (94, 95, 479, 478), (95, 92, 476, 479), (480, 481, 93, 92), (481, 482, 94, 93), (482, 483, 95, 94), (483, 480, 92, 95), (484, 485, 481, 480), (485, 486, 482, 481), (486, 487, 483, 482), (487, 484, 480, 483), (96, 97, 485, 484), (97, 98, 486, 485), (98, 99, 487, 486), (99, 96, 484, 487), (488, 489, 97, 96), (489, 490, 98, 97), (490, 491, 99, 98), (491, 488, 96, 99), (492, 493, 489, 488), (493, 494, 490, 489), (494, 495, 491, 490), (495, 492, 488, 491), (100, 101, 493, 492), (101, 102, 494, 493), (102, 103, 495, 494), (103, 100, 492, 495), (496, 497, 101, 100), (497, 498, 102, 101), (498, 499, 103, 102), (499, 496, 100, 103), (500, 501, 497, 496), (501, 502, 498, 497), (502, 503, 499, 498), (503, 500, 496, 499), (104, 105, 501, 500), (105, 106, 502, 501), (106, 107, 503, 502), (107, 104, 500, 503), (504, 505, 105, 104), (505, 506, 106, 105), (506, 507, 107, 106), (507, 504, 104, 107), (508, 509, 505, 504), (509, 510, 506, 505), (510, 511, 507, 506), (511, 508, 504, 507), (108, 109, 509, 508), (109, 110, 510, 509), (110, 111, 511, 510), (111, 108, 508, 511), (512, 513, 109, 108), (513, 514, 110, 109), (514, 515, 111, 110), (515, 512, 108, 111), (516, 517, 513, 512), (517, 518, 514, 513), (518, 519, 515, 514), (519, 516, 512, 515), (112, 113, 517, 516), (113, 114, 518, 517), (114, 115, 519, 518), (115, 112, 516, 519), (520, 521, 113, 112), (521, 522, 114, 113), (522, 523, 115, 114), (523, 520, 112, 115), (524, 525, 521, 520), (525, 526, 522, 521), (526, 527, 523, 522), (527, 524, 520, 523), (116, 117, 525, 524), (117, 118, 526, 525), (118, 119, 527, 526), (119, 116, 524, 527), (528, 529, 117, 116), (529, 530, 118, 117), (530, 531, 119, 118), (531, 528, 116, 119), (120, 121, 529, 528), (121, 122, 530, 529), (122, 123, 531, 530), (123, 120, 528, 531), (532, 533, 121, 120), (533, 534, 122, 121), (534, 535, 123, 122), (535, 532, 120, 123), (124, 125, 533, 532), (125, 126, 534, 533), (126, 127, 535, 534), (127, 124, 532, 535), (536, 537, 125, 124), (537, 538, 126, 125), (538, 539, 127, 126), (539, 536, 124, 127), (128, 129, 537, 536), (129, 130, 538, 537), (130, 131, 539, 538), (131, 128, 536, 539), (540, 541, 129, 128), (541, 542, 130, 129), (542, 543, 131, 130), (543, 540, 128, 131), (132, 133, 541, 540), (133, 134, 542, 541), (134, 135, 543, 542), (135, 132, 540, 543), (544, 545, 133, 132), (545, 546, 134, 133), (546, 547, 135, 134), (547, 544, 132, 135), (136, 137, 545, 544), (137, 138, 546, 545), (138, 139, 547, 546), (139, 136, 544, 547), (548, 549, 137, 136), (549, 550, 138, 137), (550, 551, 139, 138), (551, 548, 136, 139), (140, 141, 549, 548), (141, 142, 550, 549), (142, 143, 551, 550), (143, 140, 548, 551), (552, 553, 141, 140), (553, 554, 142, 141), (554, 555, 143, 142), (555, 552, 140, 143), (144, 145, 553, 552), (145, 146, 554, 553), (146, 147, 555, 554), (147, 144, 552, 555), (556, 557, 145, 144), (557, 558, 146, 145), (558, 559, 147, 146), (559, 556, 144, 147), (148, 149, 557, 556), (149, 150, 558, 557), (150, 151, 559, 558), (151, 148, 556, 559), (560, 561, 149, 148), (561, 562, 150, 149), (562, 563, 151, 150), (563, 560, 148, 151), (152, 153, 561, 560), (153, 154, 562, 561), (154, 155, 563, 562), (155, 152, 560, 563), (564, 565, 153, 152), (565, 566, 154, 153), (566, 567, 155, 154), (567, 564, 152, 155), (156, 157, 565, 564), (157, 158, 566, 565), (158, 159, 567, 566), (159, 156, 564, 567), (568, 569, 157, 156), (569, 570, 158, 157), (570, 571, 159, 158), (571, 568, 156, 159), (160, 161, 569, 568), (161, 162, 570, 569), (162, 163, 571, 570), (163, 160, 568, 571), (572, 573, 161, 160), (573, 574, 162, 161), (574, 575, 163, 162), (575, 572, 160, 163), (164, 165, 573, 572), (165, 166, 574, 573), (166, 167, 575, 574), (167, 164, 572, 575), (168, 169, 165, 164), (169, 170, 166, 165), (170, 171, 167, 166), (171, 168, 164, 167), (172, 173, 169, 168), (173, 174, 170, 169), (174, 175, 171, 170), (175, 172, 168, 171), (176, 177, 173, 172), (177, 178, 174, 173), (178, 179, 175, 174), (179, 176, 172, 175), (180, 181, 177, 176), (181, 182, 178, 177), (182, 183, 179, 178), (183, 180, 176, 179), (184, 185, 181, 180), (185, 186, 182, 181), (186, 187, 183, 182), (187, 184, 180, 183), (188, 189, 185, 184), (189, 190, 186, 185), (190, 191, 187, 186), (191, 188, 184, 187), (192, 193, 189, 188), (193, 194, 190, 189), (194, 195, 191, 190), (195, 192, 188, 191), (196, 197, 193, 192), (197, 198, 194, 193), (198, 199, 195, 194), (199, 196, 192, 195), (200, 201, 197, 196), (201, 202, 198, 197), (202, 203, 199, 198), (203, 200, 196, 199), (204, 205, 201, 200), (205, 206, 202, 201), (206, 207, 203, 202), (207, 204, 200, 203), (208, 209, 205, 204), (209, 210, 206, 205), (210, 211, 207, 206), (211, 208, 204, 207), (212, 213, 209, 208), (213, 214, 210, 209), (214, 215, 211, 210), (215, 212, 208, 211), (216, 217, 213, 212), (217, 218, 214, 213), (218, 219, 215, 214), (219, 216, 212, 215), (576, 577, 217, 216), (577, 578, 218, 217), (578, 579, 219, 218), (579, 576, 216, 219), (220, 221, 577, 576), (221, 222, 578, 577), (222, 223, 579, 578), (223, 220, 576, 579), (580, 581, 221, 220), (581, 582, 222, 221), (582, 583, 223, 222), (583, 580, 220, 223), (224, 225, 581, 580), (225, 226, 582, 581), (226, 227, 583, 582), (227, 224, 580, 583), (584, 585, 225, 224), (585, 586, 226, 225), (586, 587, 227, 226), (587, 584, 224, 227), (228, 229, 585, 584), (229, 230, 586, 585), (230, 231, 587, 586), (231, 228, 584, 587), (588, 589, 229, 228), (589, 590, 230, 229), (590, 591, 231, 230), (591, 588, 228, 231), (232, 233, 589, 588), (233, 234, 590, 589), (234, 235, 591, 590), (235, 232, 588, 591), (592, 593, 233, 232), (593, 594, 234, 233), (594, 595, 235, 234), (595, 592, 232, 235), (236, 237, 593, 592), (237, 238, 594, 593), (238, 239, 595, 594), (239, 236, 592, 595), (596, 597, 237, 236), (597, 598, 238, 237), (598, 599, 239, 238), (599, 596, 236, 239), (240, 241, 597, 596), (241, 242, 598, 597), (242, 243, 599, 598), (243, 240, 596, 599), (600, 601, 241, 240), (601, 602, 242, 241), (602, 603, 243, 242), (603, 600, 240, 243), (244, 245, 601, 600), (245, 246, 602, 601), (246, 247, 603, 602), (247, 244, 600, 603), (604, 605, 245, 244), (605, 606, 246, 245), (606, 607, 247, 246), (607, 604, 244, 247), (248, 249, 605, 604), (249, 250, 606, 605), (250, 251, 607, 606), (251, 248, 604, 607), (608, 609, 249, 248), (609, 610, 250, 249), (610, 611, 251, 250), (611, 608, 248, 251), (252, 253, 609, 608), (253, 254, 610, 609), (254, 255, 611, 610), (255, 252, 608, 611), (612, 613, 253, 252), (613, 614, 254, 253), (614, 615, 255, 254), (615, 612, 252, 255), (256, 257, 613, 612), (257, 258, 614, 613), (258, 259, 615, 614), (259, 256, 612, 615), (616, 617, 257, 256), (617, 618, 258, 257), (618, 619, 259, 258), (619, 616, 256, 259), (260, 261, 617, 616), (261, 262, 618, 617), (262, 263, 619, 618), (263, 260, 616, 619), (620, 621, 261, 260), (621, 622, 262, 261), (622, 623, 263, 262), (623, 620, 260, 263), (264, 265, 621, 620), (265, 266, 622, 621), (266, 267, 623, 622), (267, 264, 620, 623), (624, 625, 265, 264), (625, 626, 266, 265), (626, 627, 267, 266), (627, 624, 264, 267), (628, 629, 625, 624), (629, 630, 626, 625), (630, 631, 627, 626), (631, 628, 624, 627), (268, 269, 629, 628), (269, 270, 630, 629), (270, 271, 631, 630), (271, 268, 628, 631), (632, 633, 269, 268), (633, 634, 270, 269), (634, 635, 271, 270), (635, 632, 268, 271), (636, 637, 633, 632), (637, 638, 634, 633), (638, 639, 635, 634), (639, 636, 632, 635), (272, 273, 637, 636), (273, 274, 638, 637), (274, 275, 639, 638), (275, 272, 636, 639), (640, 641, 273, 272), (641, 642, 274, 273), (642, 643, 275, 274), (643, 640, 272, 275), (644, 645, 641, 640), (645, 646, 642, 641), (646, 647, 643, 642), (647, 644, 640, 643), (276, 277, 645, 644), (277, 278, 646, 645), (278, 279, 647, 646), (279, 276, 644, 647), (648, 649, 277, 276), (649, 650, 278, 277), (650, 651, 279, 278), (651, 648, 276, 279), (652, 653, 649, 648), (653, 654, 650, 649), (654, 655, 651, 650), (655, 652, 648, 651), (280, 281, 653, 652), (281, 282, 654, 653), (282, 283, 655, 654), (283, 280, 652, 655), (656, 657, 281, 280), (657, 658, 282, 281), (658, 659, 283, 282), (659, 656, 280, 283), (660, 661, 657, 656), (661, 662, 658, 657), (662, 663, 659, 658), (663, 660, 656, 659), (284, 285, 661, 660), (285, 286, 662, 661), (286, 287, 663, 662), (287, 284, 660, 663), (664, 665, 285, 284), (665, 666, 286, 285), (666, 667, 287, 286), (667, 664, 284, 287), (668, 669, 665, 664), (669, 670, 666, 665), (670, 671, 667, 666), (671, 668, 664, 667), (288, 289, 669, 668), (289, 290, 670, 669), (290, 291, 671, 670), (291, 288, 668, 671), (672, 673, 289, 288), (673, 674, 290, 289), (674, 675, 291, 290), (675, 672, 288, 291), (292, 293, 673, 672), (293, 294, 674, 673), (294, 295, 675, 674), (295, 292, 672, 675), (676, 677, 293, 292), (677, 678, 294, 293), (678, 679, 295, 294), (679, 676, 292, 295), (296, 297, 677, 676), (297, 298, 678, 677), (298, 299, 679, 678), (299, 296, 676, 679), (680, 681, 297, 296), (681, 682, 298, 297), (682, 683, 299, 298), (683, 680, 296, 299), (300, 301, 681, 680), (301, 302, 682, 681), (302, 303, 683, 682), (303, 300, 680, 683), (684, 685, 301, 300), (685, 686, 302, 301), (686, 687, 303, 302), (687, 684, 300, 303), (304, 305, 685, 684), (305, 306, 686, 685), (306, 307, 687, 686), (307, 304, 684, 687), (688, 689, 305, 304), (689, 690, 306, 305), (690, 691, 307, 306), (691, 688, 304, 307), (308, 309, 689, 688), (309, 310, 690, 689), (310, 311, 691, 690), (311, 308, 688, 691), (692, 693, 309, 308), (693, 694, 310, 309), (694, 695, 311, 310), (695, 692, 308, 311), (312, 313, 693, 692), (313, 314, 694, 693), (314, 315, 695, 694), (315, 312, 692, 695), (696, 697, 313, 312), (697, 698, 314, 313), (698, 699, 315, 314), (699, 696, 312, 315), (316, 317, 697, 696), (317, 318, 698, 697), (318, 319, 699, 698), (319, 316, 696, 699), (700, 701, 317, 316), (701, 702, 318, 317), (702, 703, 319, 318), (703, 700, 316, 319), (320, 321, 701, 700), (321, 322, 702, 701), (322, 323, 703, 702), (323, 320, 700, 703), (704, 705, 321, 320), (705, 706, 322, 321), (706, 707, 323, 322), (707, 704, 320, 323), (324, 325, 705, 704), (325, 326, 706, 705), (326, 327, 707, 706), (327, 324, 704, 707), (708, 709, 325, 324), (709, 710, 326, 325), (710, 711, 327, 326), (711, 708, 324, 327), (328, 329, 709, 708), (329, 330, 710, 709), (330, 331, 711, 710), (331, 328, 708, 711), (712, 713, 329, 328), (713, 714, 330, 329), (714, 715, 331, 330), (715, 712, 328, 331), (332, 333, 713, 712), (333, 334, 714, 713), (334, 335, 715, 714), (335, 332, 712, 715), (336, 337, 333, 332), (337, 338, 334, 333), (338, 339, 335, 334), (339, 336, 332, 335), (340, 341, 337, 336), (341, 342, 338, 337), (342, 343, 339, 338), (343, 340, 336, 339), (344, 345, 341, 340), (345, 346, 342, 341), (346, 347, 343, 342), (347, 344, 340, 343), (348, 349, 345, 344), (349, 350, 346, 345), (350, 351, 347, 346), (351, 348, 344, 347), (352, 353, 349, 348), (353, 354, 350, 349), (354, 355, 351, 350), (355, 352, 348, 351), (716, 717, 353, 352), (717, 718, 354, 353), (718, 719, 355, 354), (719, 716, 352, 355), (356, 357, 717, 716), (357, 358, 718, 717), (358, 359, 719, 718), (359, 356, 716, 719), (720, 721, 357, 356), (721, 722, 358, 357), (722, 723, 359, 358), (723, 720, 356, 359), (360, 361, 721, 720), (361, 362, 722, 721), (362, 363, 723, 722), (363, 360, 720, 723), (724, 725, 361, 360), (725, 726, 362, 361), (726, 727, 363, 362), (727, 724, 360, 363), (364, 365, 725, 724), (365, 366, 726, 725), (366, 367, 727, 726), (367, 364, 724, 727), (728, 729, 365, 364), (729, 730, 366, 365), (730, 731, 367, 366), (731, 728, 364, 367), (732, 733, 729, 728), (733, 734, 730, 729), (734, 735, 731, 730), (735, 732, 728, 731), (368, 369, 733, 732), (369, 370, 734, 733), (370, 371, 735, 734), (371, 368, 732, 735), (736, 737, 369, 368), (737, 738, 370, 369), (738, 739, 371, 370), (739, 736, 368, 371), (740, 741, 737, 736), (741, 742, 738, 737), (742, 743, 739, 738), (743, 740, 736, 739), (372, 373, 741, 740), (373, 374, 742, 741), (374, 375, 743, 742), (375, 372, 740, 743), (744, 745, 373, 372), (745, 746, 374, 373), (746, 747, 375, 374), (747, 744, 372, 375), (748, 749, 745, 744), (749, 750, 746, 745), (750, 751, 747, 746), (751, 748, 744, 747), (752, 753, 749, 748), (753, 754, 750, 749), (754, 755, 751, 750), (755, 752, 748, 751), (376, 377, 753, 752), (377, 378, 754, 753), (378, 379, 755, 754), (379, 376, 752, 755), (756, 757, 377, 376), (757, 758, 378, 377), (758, 759, 379, 378), (759, 756, 376, 379), (760, 761, 757, 756), (761, 762, 758, 757), (762, 763, 759, 758), (763, 760, 756, 759), (764, 765, 761, 760), (765, 766, 762, 761), (766, 767, 763, 762), (767, 764, 760, 763), (380, 381, 765, 764), (381, 382, 766, 765), (382, 383, 767, 766), (383, 380, 764, 767)])
me_nurbspath.polygons.foreach_set('use_smooth', [True] * 766)
me_nurbspath.materials.append(mat_stringmaterial)
me_nurbspath.use_remesh_fix_poles = True
me_nurbspath.use_remesh_preserve_attributes = False
me_nurbspath.use_mirror_vertex_groups = False
me_nurbspath.update()

# ---- objects
ob_frontchock = bpy.data.objects.new('FrontChock', me_cube_007)
ob_rearchock = bpy.data.objects.new('RearChock', me_cube_009)
ob_string = bpy.data.objects.new('String', me_nurbspath)

# ---- transforms, parenting, visibility, modifiers, constraints
ob_frontchock.location = (-0.1, 0.0, 0.0)
ob_frontchock.lineart.crease_threshold = 0.0
ob_rearchock.location = (0.1, 0.0, 0.0)
ob_rearchock.lineart.crease_threshold = 0.0
ob_string.location = (0.0, 0.0, 0.01)
ob_string.lineart.crease_threshold = 0.0
_m = ob_string.modifiers.new('Auto Smooth', 'NODES')
_m.node_group = ng_auto_smooth
_gi = [s.identifier for s in ng_auto_smooth.interface.items_tree if s.item_type == 'SOCKET' and s.in_out == 'INPUT']
_m[_gi[1]] = 1.745  # Angle

# ---- collection membership
scene.collection.objects.link(ob_frontchock)
scene.collection.objects.link(ob_rearchock)
scene.collection.objects.link(ob_string)

# ---- scene / render settings (as saved in the file)
scene.frame_start = 1; scene.frame_end = 250; scene.frame_set(1)
scene.render.engine = 'BLENDER_EEVEE_NEXT'
scene.render.image_settings.exr_codec = 'NONE'
scene.render.simplify_subdivision_render = 0
scene.render.simplify_child_particles_render = 0.0
scene.cycles.use_denoising = False
scene.cycles.samples = 128
scene.cycles.sampling_pattern = 'TABULATED_SOBOL'
scene.cycles.use_adaptive_sampling = False
scene.cycles.use_light_tree = False
scene.view_settings.view_transform = 'Filmic'
bpy.context.view_layer.update()

# ---- added for rendering (the .blend has no active camera and no usable light): camera, sun + grey world if the file has none
cam_auto = bpy.data.cameras.new('AutoCamera')
cam_auto.lens = 50.0
cam_auto.sensor_width = 36.0
cam_auto.clip_end = 1000.0
ob_auto_camera = bpy.data.objects.new('AutoCamera', cam_auto)
scene.collection.objects.link(ob_auto_camera)
ob_auto_camera.location = (0.519358, -0.580426, 0.455487)
ob_auto_camera.rotation_euler = (1.09748, -7.21219e-08, 0.694738)
scene.camera = ob_auto_camera
light_auto_sun = bpy.data.lights.new('AutoSun', 'SUN')
light_auto_sun.energy = 3.0
light_auto_sun.angle = 0.0523599
ob_auto_sun = bpy.data.objects.new('AutoSun', light_auto_sun)
scene.collection.objects.link(ob_auto_sun)
ob_auto_sun.rotation_euler = (0.872665, 0.174533, 0.523599)
if scene.world is None:
    world_auto = bpy.data.worlds.new('AutoWorld')
    world_auto.color = (0.3, 0.3, 0.3)
    scene.world = world_auto
bpy.context.view_layer.update()

